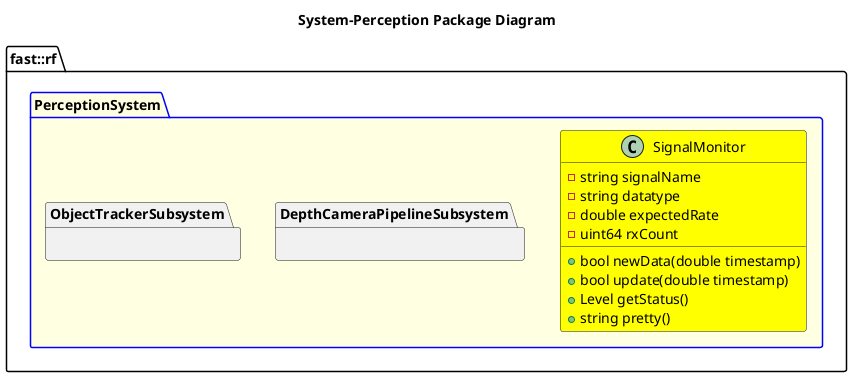

The diagram above was rendered by PlantUML. Its source (embedded in the PNG):
@startuml
title System-Perception Package Diagram

namespace fast::rf {
    package PerceptionSystem #LightYellow;line:blue {
        class SignalMonitor #Yellow {
                -string signalName
                -string datatype
                -double expectedRate
                -uint64 rxCount
                +bool newData(double timestamp)
                +bool update(double timestamp)
                +Level getStatus()
                +string pretty()
        }
        namespace DepthCameraPipelineSubsystem {

        }
        namespace ObjectTrackerSubsystem {
        
        }
    }
}
@enduml